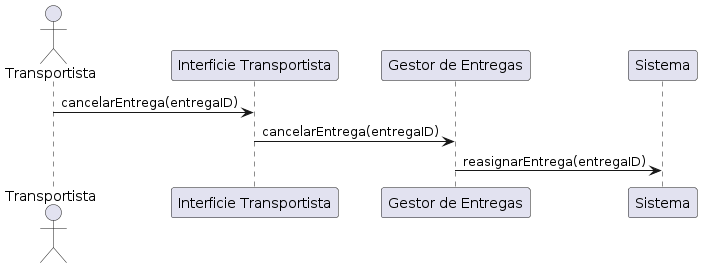

The diagram above was rendered by PlantUML. Its source (embedded in the PNG):
@startuml
actor Transportista
participant "Interficie Transportista" as IT
participant "Gestor de Entregas" as GE
participant "Sistema" as S

Transportista -> IT: cancelarEntrega(entregaID)
IT -> GE: cancelarEntrega(entregaID)
GE -> S: reasignarEntrega(entregaID)
@enduml